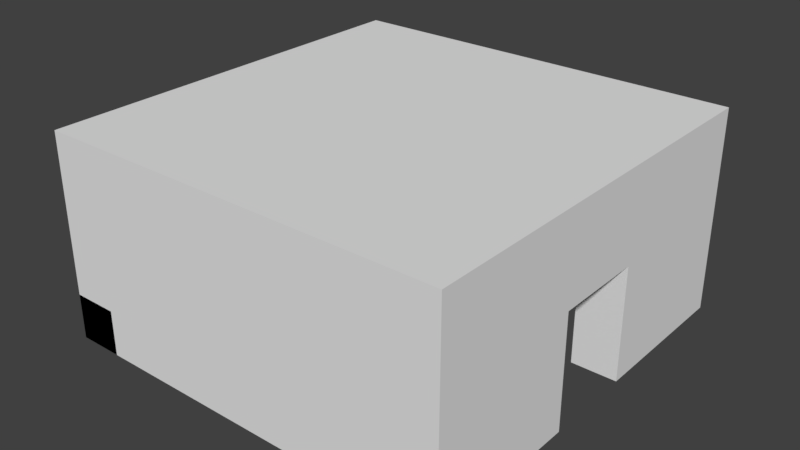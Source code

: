 # Source: RaumMitNebeneinanderliegendenTueren.blend  (saved by Blender 2.79.0; exported with 4.5.12 LTS)
import bpy
from mathutils import Matrix  # noqa: F401  (used for matrix-valued properties, if any)

bpy.ops.wm.read_factory_settings(use_empty=True)
scene = bpy.context.scene
scene.name = 'Scene'

# ---- collections
col_collection_1 = bpy.data.collections.new('Collection 1'); scene.collection.children.link(col_collection_1)

# ---- materials (node trees are filled in below, after node groups)
mat_material = bpy.data.materials.new('Material')
mat_material.alpha_threshold = 0.0
mat_material.use_transparent_shadow = False
mat_material.roughness = 0.5
mat_material.line_color = (0.0, 0.0, 0.0, 1.0)

# ---- material node trees

# ---- world
world_world = bpy.data.worlds.new('World'); scene.world = world_world
world_world.color = (0.05088, 0.05088, 0.05088)
world_world.use_sun_shadow = False
world_world.sun_shadow_jitter_overblur = 0.0
world_world.cycles.sampling_method = 'MANUAL'

# ---- meshes
me_cube = bpy.data.meshes.new('Cube')
me_cube.from_pydata([(1.0, 1.0, -1.0), (1.0, -1.0, -1.0), (-1.0, -1.0, -1.0), (-1.0, 1.0, -1.0), (1.0, 1.0, 1.0), (1.0, -1.0, 1.0), (-1.0, -1.0, 1.0), (-1.0, 1.0, 1.0), (1.0, 1.0, -1.0), (1.0, -1.0, -1.0), (-1.0, -1.0, -1.0), (-1.0, 1.0, -1.0), (1.0, 1.0, 1.0), (1.0, -1.0, 1.0), (-1.0, -1.0, 1.0), (-1.0, 1.0, 1.0), (1.0, 1.0, -1.0), (1.0, -1.0, -1.0), (1.0, 1.0, 1.0), (1.0, -1.0, 1.0), (15.0, 1.0, -1.0), (15.0, -1.0, -1.0), (15.0, 1.0, 1.0), (15.0, -1.0, 1.0), (1.0, 15.0, -1.0), (-1.0, 15.0, -1.0), (1.0, 15.0, 1.0), (-1.0, 15.0, 1.0), (15.0, -1.0, -1.0), (15.0, -1.0, 1.0), (15.0, 1.0, -1.0), (15.0, 1.0, 1.0), (17.0, -1.0, -1.0), (17.0, -1.0, 1.0), (17.0, 1.0, -1.0), (17.0, 1.0, 1.0), (15.0, 6.0, 1.0), (15.0, 6.0, -1.0), (17.0, 6.0, -1.0), (17.0, 6.0, 1.0), (-1.0, 15.0, -1.0), (-1.0, 15.0, 1.0), (-1.0, 17.0, -1.0), (-1.0, 17.0, 1.0), (1.0, 15.0, -1.0), (1.0, 15.0, 1.0), (1.0, 17.0, -1.0), (1.0, 17.0, 1.0), (6.0, 17.0, 1.0), (6.0, 17.0, -1.0), (6.0, 15.0, -1.0), (6.0, 15.0, 1.0), (15.0, 15.0, -1.0), (15.0, 15.0, 1.0), (15.0, 17.0, -1.0), (15.0, 17.0, 1.0), (17.0, 15.0, -1.0), (17.0, 15.0, 1.0), (17.0, 17.0, -1.0), (17.0, 17.0, 1.0), (15.0, 10.0, -1.0), (15.0, 10.0, 1.0), (17.0, 10.0, 1.0), (17.0, 10.0, -1.0), (10.0, 17.0, -1.0), (10.0, 15.0, -1.0), (10.0, 15.0, 1.0), (10.0, 17.0, 1.0), (1.0, 1.0, 6.0), (1.0, -1.0, 6.0), (-1.0, 1.0, 6.0), (-1.0, -1.0, 6.0), (1.0, 1.0, 6.0), (1.0, -1.0, 6.0), (15.0, 1.0, 6.0), (15.0, -1.0, 6.0), (1.0, 15.0, 6.0), (-1.0, 15.0, 6.0), (15.0, -1.0, 6.0), (15.0, 1.0, 6.0), (17.0, 1.0, 6.0), (17.0, -1.0, 6.0), (15.0, 6.0, 6.0), (17.0, 6.0, 6.0), (-1.0, 15.0, 6.0), (-1.0, 17.0, 6.0), (1.0, 17.0, 6.0), (1.0, 15.0, 6.0), (6.0, 17.0, 6.0), (6.0, 15.0, 6.0), (15.0, 15.0, 6.0), (15.0, 17.0, 6.0), (17.0, 17.0, 6.0), (17.0, 15.0, 6.0), (17.0, 10.0, 6.0), (15.0, 10.0, 6.0), (10.0, 15.0, 6.0), (10.0, 17.0, 6.0), (15.0, 6.0, 4.0), (15.0, 6.0, 6.0), (15.0, 8.0, 4.0), (15.0, 8.0, 6.0), (17.0, 6.0, 4.0), (17.0, 6.0, 6.0), (17.0, 8.0, 4.0), (17.0, 8.0, 6.0), (15.0, 10.0, 6.0), (15.0, 10.0, 4.0), (17.0, 10.0, 4.0), (17.0, 10.0, 6.0), (6.0, 15.0, 4.0), (6.0, 15.0, 6.0), (6.0, 17.0, 4.0), (6.0, 17.0, 6.0), (8.0, 15.0, 4.0), (8.0, 15.0, 6.0), (8.0, 17.0, 4.0), (8.0, 17.0, 6.0), (10.0, 17.0, 6.0), (10.0, 17.0, 4.0), (10.0, 15.0, 4.0), (10.0, 15.0, 6.0), (-1.0, -1.0, 6.0), (-1.0, -1.0, 8.0), (-1.0, 1.0, 6.0), (-1.0, 1.0, 8.0), (1.0, -1.0, 6.0), (1.0, -1.0, 8.0), (1.0, 1.0, 6.0), (1.0, 1.0, 8.0), (15.0, 1.0, 8.0), (15.0, 1.0, 6.0), (15.0, -1.0, 6.0), (15.0, -1.0, 8.0), (15.0, -1.0, 6.0), (15.0, -1.0, 8.0), (15.0, 1.0, 6.0), (15.0, 1.0, 8.0), (17.0, -1.0, 6.0), (17.0, -1.0, 8.0), (17.0, 1.0, 6.0), (17.0, 1.0, 8.0), (-1.0, 17.0, 8.0), (-1.0, 17.0, 6.0), (1.0, 17.0, 6.0), (1.0, 17.0, 8.0), (15.0, 17.0, 8.0), (15.0, 17.0, 6.0), (15.0, 17.0, 8.0), (15.0, 17.0, 6.0), (17.0, 17.0, 6.0), (17.0, 17.0, 8.0)], [], [(0, 3, 2, 1), (4, 5, 6, 7), (0, 1, 5, 4), (1, 2, 6, 5), (2, 3, 7, 6), (4, 7, 3, 0), (8, 9, 10, 11), (23, 22, 74, 75), (8, 12, 18, 16), (9, 13, 14, 10), (10, 14, 15, 11), (12, 8, 24, 26), (16, 18, 22, 20), (9, 8, 16, 17), (12, 13, 19, 18), (13, 9, 17, 19), (20, 22, 23, 21), (19, 17, 21, 23), (17, 16, 20, 21), (13, 12, 68, 69), (26, 24, 25, 27), (48, 47, 86, 88), (11, 15, 27, 25), (8, 11, 25, 24), (28, 29, 31, 30), (47, 43, 85, 86), (34, 35, 33, 32), (32, 33, 29, 28), (30, 34, 32, 28), (27, 15, 70, 77), (37, 36, 39, 38), (30, 31, 36, 37), (35, 34, 38, 39), (34, 30, 37, 38), (40, 41, 43, 42), (42, 43, 47, 46), (45, 44, 50, 51), (44, 45, 41, 40), (42, 46, 44, 40), (66, 53, 90, 96), (49, 48, 51, 50), (44, 46, 49, 50), (29, 33, 81, 78), (46, 47, 48, 49), (12, 26, 76, 68), (54, 55, 59, 58), (58, 59, 57, 56), (55, 67, 97, 91), (54, 58, 56, 52), (45, 51, 89, 87), (63, 62, 61, 60), (56, 57, 62, 63), (53, 52, 60, 61), (52, 56, 63, 60), (65, 66, 67, 64), (54, 52, 65, 64), (55, 54, 64, 67), (52, 53, 66, 65), (68, 70, 71, 69), (72, 73, 75, 74), (70, 68, 76, 77), (79, 80, 83, 82), (80, 79, 78, 81), (86, 85, 84, 87), (86, 87, 89, 88), (90, 91, 97, 96), (93, 90, 95, 94), (92, 91, 90, 93), (39, 36, 82, 83), (14, 13, 69, 71), (61, 62, 94, 95), (22, 18, 72, 74), (15, 14, 71, 70), (31, 29, 78, 79), (53, 61, 95, 90), (35, 39, 83, 80), (62, 57, 93, 94), (36, 31, 79, 82), (41, 45, 87, 84), (19, 23, 75, 73), (59, 55, 91, 92), (18, 19, 73, 72), (51, 48, 88, 89), (57, 59, 92, 93), (33, 35, 80, 81), (67, 66, 96, 97), (26, 27, 77, 76), (43, 41, 84, 85), (98, 99, 101, 100), (105, 104, 108, 109), (104, 105, 103, 102), (102, 103, 99, 98), (100, 104, 102, 98), (105, 101, 99, 103), (107, 106, 109, 108), (104, 100, 107, 108), (101, 105, 109, 106), (100, 101, 106, 107), (110, 111, 113, 112), (112, 113, 117, 116), (117, 115, 121, 118), (114, 115, 111, 110), (112, 116, 114, 110), (117, 113, 111, 115), (119, 118, 121, 120), (116, 117, 118, 119), (115, 114, 120, 121), (114, 116, 119, 120), (122, 123, 125, 124), (129, 130, 146, 145), (129, 127, 133, 130), (126, 127, 123, 122), (124, 128, 126, 122), (129, 125, 123, 127), (131, 130, 133, 132), (124, 125, 142, 143), (127, 126, 132, 133), (126, 128, 131, 132), (134, 135, 137, 136), (136, 137, 148, 149), (140, 141, 139, 138), (138, 139, 135, 134), (136, 140, 138, 134), (141, 137, 135, 139), (143, 142, 145, 144), (144, 145, 146, 147), (149, 148, 151, 150), (140, 136, 149, 150), (128, 124, 143, 144), (131, 128, 144, 147), (137, 141, 151, 148), (125, 129, 145, 142), (130, 131, 147, 146), (141, 140, 150, 151)])
me_cube.materials.append(mat_material)
me_cube.use_remesh_preserve_volume = False
me_cube.use_remesh_preserve_attributes = False
me_cube.use_mirror_vertex_groups = False
me_cube.update()

# ---- objects
ob_cube = bpy.data.objects.new('Cube', me_cube)

# ---- transforms, parenting, visibility, modifiers, constraints
ob_cube.location = (0.0, 0.0, 0.0)
ob_cube.lock_rotations_4d = False
ob_cube.empty_display_type = 'ARROWS'
ob_cube.lineart.crease_threshold = 0.0

# ---- collection membership
col_collection_1.objects.link(ob_cube)

# ---- scene / render settings (as saved in the file)
scene.frame_start = 1; scene.frame_end = 250; scene.frame_set(1)
scene.render.engine = 'BLENDER_EEVEE_NEXT'
scene.render.resolution_percentage = 50
scene.render.dither_intensity = 0.0
scene.cycles.use_denoising = False
scene.cycles.samples = 128
scene.cycles.sampling_pattern = 'TABULATED_SOBOL'
scene.cycles.use_adaptive_sampling = False
scene.cycles.use_light_tree = False
scene.cycles.blur_glossy = 0.0
scene.cycles.sample_clamp_indirect = 0.0
scene.view_settings.view_transform = 'Standard'
bpy.context.view_layer.update()

# ---- added for rendering (the .blend has no active camera and no usable light): camera, sun
cam_auto = bpy.data.cameras.new('AutoCamera')
cam_auto.lens = 50.0
cam_auto.sensor_width = 36.0
cam_auto.clip_end = 1000.0
ob_auto_camera = bpy.data.objects.new('AutoCamera', cam_auto)
scene.collection.objects.link(ob_auto_camera)
ob_auto_camera.location = (32.9811, -21.9773, 23.4849)
ob_auto_camera.rotation_euler = (1.09748, -7.21219e-08, 0.694738)
scene.camera = ob_auto_camera
light_auto_sun = bpy.data.lights.new('AutoSun', 'SUN')
light_auto_sun.energy = 3.0
light_auto_sun.angle = 0.0523599
ob_auto_sun = bpy.data.objects.new('AutoSun', light_auto_sun)
scene.collection.objects.link(ob_auto_sun)
ob_auto_sun.rotation_euler = (0.872665, 0.174533, 0.523599)
bpy.context.view_layer.update()
